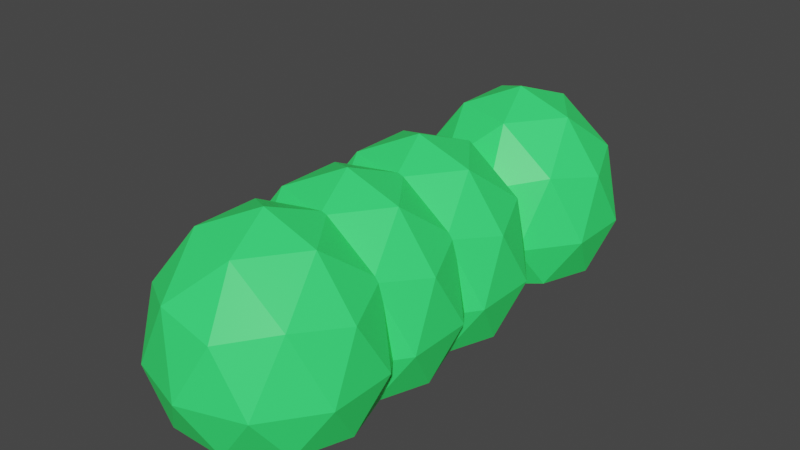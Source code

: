 # Source: Bush.blend  (saved by Blender 2.81.16; exported with 4.5.12 LTS)
import bpy
from mathutils import Matrix  # noqa: F401  (used for matrix-valued properties, if any)

bpy.ops.wm.read_factory_settings(use_empty=True)
scene = bpy.context.scene
scene.name = 'Scene'

# ---- collections
col_collection = bpy.data.collections.new('Collection'); scene.collection.children.link(col_collection)

# ---- materials (node trees are filled in below, after node groups)
mat_material_001 = bpy.data.materials.new('Material.001')
mat_material_001.use_transparent_shadow = False

# ---- material node trees
mat_material_001.use_nodes = True; mat_material_001.node_tree.nodes.clear()
_N = mat_material_001.node_tree.nodes; _L = mat_material_001.node_tree.links
n0 = _N.new('ShaderNodeOutputMaterial'); n0.name = 'Material Output'; n0.location = (300, 300)
n1 = _N.new('ShaderNodeBsdfPrincipled'); n1.name = 'Principled BSDF'; n1.location = (10, 300)
n1.distribution = 'GGX'
n1.subsurface_method = 'BURLEY'
n1.inputs[0].default_value = (0.04178, 1.0, 0.1751, 1.0)
n1.inputs[3].default_value = 1.45
n1.inputs[27].default_value = (0.0, 0.0, 0.0, 1.0)
n1.inputs[28].default_value = 1.0
_L.new(n1.outputs[0], n0.inputs[0])
n0.is_active_output = True

# ---- world
world_world = bpy.data.worlds.new('World'); scene.world = world_world
world_world.use_nodes = True; world_world.node_tree.nodes.clear()
_N = world_world.node_tree.nodes; _L = world_world.node_tree.links
n0 = _N.new('ShaderNodeOutputWorld'); n0.name = 'World Output'; n0.location = (300, 300)
n1 = _N.new('ShaderNodeBackground'); n1.name = 'Background'; n1.location = (10, 300)
n1.inputs[0].default_value = (0.05088, 0.05088, 0.05088, 1.0)
_L.new(n1.outputs[0], n0.inputs[0])
n0.is_active_output = True
world_world.color = (0.05088, 0.05088, 0.05088)
world_world.use_sun_shadow = False
world_world.sun_shadow_jitter_overblur = 0.0

# ---- meshes
me_icosphere_004 = bpy.data.meshes.new('Icosphere.004')
me_icosphere_004.from_pydata([(0.6933, -0.5037, 0.00927), (-0.2648, -0.8151, 0.009269), (-0.857, 0.0, 0.009272), (-0.2648, 0.8151, 0.009269), (0.6933, 0.5037, 0.00927), (0.2764, -0.8506, 0.8115), (-0.7236, -0.5257, 0.8115), (-0.7236, 0.5257, 0.8115), (0.2764, 0.8506, 0.8115), (0.8944, 0.0, 0.8115), (0.0, 0.0, 1.364), (0.2608, -0.8027, -0.01036), (0.844, 0.0, -0.01036), (-0.6828, -0.4961, -0.01036), (-0.6828, 0.4961, -0.01036), (0.2608, 0.8027, -0.01036), (0.9511, -0.309, 0.3643), (0.9511, 0.309, 0.3643), (0.0, -1.0, 0.3643), (0.5878, -0.809, 0.3643), (-0.9511, -0.309, 0.3643), (-0.5878, -0.809, 0.3643), (-0.5878, 0.809, 0.3643), (-0.9511, 0.309, 0.3643), (0.5878, 0.809, 0.3643), (0.0, 1.0, 0.3643), (0.6882, -0.5, 0.89), (-0.2629, -0.809, 0.8901), (-0.8506, 0.0, 0.89), (-0.2629, 0.809, 0.8901), (0.6882, 0.5, 0.89), (0.1625, -0.5, 1.215), (0.5257, 0.0, 1.215), (-0.4253, -0.309, 1.215), (-0.4253, 0.309, 1.215), (0.1625, 0.5, 1.215), (2.255, -2.72, 0.01633), (0.5666, -3.269, 0.01633), (-0.4766, -1.833, 0.01633), (0.5666, -0.397, 0.01633), (2.255, -0.9455, 0.01633), (1.52, -3.331, 1.43), (-0.2416, -2.759, 1.43), (-0.2416, -0.9068, 1.43), (1.52, -0.3344, 1.43), (2.609, -1.833, 1.43), (1.033, -1.833, 2.403), (1.493, -3.247, -0.01825), (2.52, -1.833, -0.01825), (-0.1697, -2.707, -0.01825), (-0.1697, -0.959, -0.01825), (1.493, -0.4189, -0.01825), (2.709, -2.377, 0.6418), (2.709, -1.289, 0.6418), (1.033, -3.595, 0.6418), (2.069, -3.258, 0.6418), (-0.6423, -2.377, 0.6418), (-0.002325, -3.258, 0.6418), (-0.002325, -0.4077, 0.6418), (-0.6423, -1.289, 0.6418), (2.069, -0.4077, 0.6418), (1.033, -0.07126, 0.6418), (2.246, -2.714, 1.568), (0.5701, -3.258, 1.568), (-0.4654, -1.833, 1.568), (0.5701, -0.4077, 1.568), (2.246, -0.9521, 1.568), (1.319, -2.714, 2.14), (1.959, -1.833, 2.14), (0.2839, -2.377, 2.14), (0.2839, -1.289, 2.14), (1.319, -0.9521, 2.14), (2.255, -5.896, 0.01633), (0.5666, -6.444, 0.01633), (-0.4766, -5.008, 0.01633), (0.5666, -3.572, 0.01633), (2.255, -4.121, 0.01633), (1.52, -6.507, 1.43), (-0.2416, -5.934, 1.43), (-0.2416, -4.082, 1.43), (1.52, -3.51, 1.43), (2.609, -5.008, 1.43), (1.033, -5.008, 2.403), (1.493, -6.422, -0.01825), (2.52, -5.008, -0.01825), (-0.1697, -5.882, -0.01825), (-0.1697, -4.134, -0.01825), (1.493, -3.594, -0.01825), (2.709, -5.553, 0.6418), (2.709, -4.464, 0.6418), (1.033, -6.77, 0.6418), (2.069, -6.433, 0.6418), (-0.6423, -5.553, 0.6418), (-0.002325, -6.433, 0.6418), (-0.002325, -3.583, 0.6418), (-0.6423, -4.464, 0.6418), (2.069, -3.583, 0.6418), (1.033, -3.247, 0.6418), (2.246, -5.889, 1.568), (0.5701, -6.433, 1.568), (-0.4654, -5.008, 1.568), (0.5701, -3.583, 1.568), (2.246, -4.127, 1.568), (1.319, -5.889, 2.14), (1.959, -5.008, 2.14), (0.2839, -5.553, 2.14), (0.2839, -4.464, 2.14), (1.319, -4.127, 2.14), (2.255, -4.298, 0.01633), (0.5666, -4.847, 0.01633), (-0.4766, -3.411, 0.01633), (0.5666, -1.975, 0.01633), (2.255, -2.524, 0.01633), (1.52, -4.91, 1.43), (-0.2416, -4.337, 1.43), (-0.2416, -2.485, 1.43), (1.52, -1.912, 1.43), (2.609, -3.411, 1.43), (1.033, -3.411, 2.403), (1.493, -4.825, -0.01825), (2.52, -3.411, -0.01825), (-0.1697, -4.285, -0.01825), (-0.1697, -2.537, -0.01825), (1.493, -1.997, -0.01825), (2.709, -3.955, 0.6418), (2.709, -2.867, 0.6418), (1.033, -5.173, 0.6418), (2.069, -4.836, 0.6418), (-0.6423, -3.955, 0.6418), (-0.002325, -4.836, 0.6418), (-0.002325, -1.986, 0.6418), (-0.6423, -2.867, 0.6418), (2.069, -1.986, 0.6418), (1.033, -1.649, 0.6418), (2.246, -4.292, 1.568), (0.5701, -4.836, 1.568), (-0.4654, -3.411, 1.568), (0.5701, -1.986, 1.568), (2.246, -2.53, 1.568), (1.319, -4.292, 2.14), (1.959, -3.411, 2.14), (0.2839, -3.955, 2.14), (0.2839, -2.867, 2.14), (1.319, -2.53, 2.14), (2.255, -0.05669, 0.01633), (0.5666, -0.6052, 0.01633), (-0.4766, 0.8307, 0.01633), (0.5666, 2.267, 0.01633), (2.255, 1.718, 0.01633), (1.52, -0.6678, 1.43), (-0.2416, -0.09542, 1.43), (-0.2416, 1.757, 1.43), (1.52, 2.329, 1.43), (2.609, 0.8307, 1.43), (1.033, 0.8307, 2.403), (1.493, -0.5833, -0.01825), (2.52, 0.8307, -0.01825), (-0.1697, -0.0432, -0.01825), (-0.1697, 1.705, -0.01825), (1.493, 2.245, -0.01825), (2.709, 0.2864, 0.6418), (2.709, 1.375, 0.6418), (1.033, -0.9309, 0.6418), (2.069, -0.5945, 0.6418), (-0.6423, 0.2864, 0.6418), (-0.002325, -0.5945, 0.6418), (-0.002325, 2.256, 0.6418), (-0.6423, 1.375, 0.6418), (2.069, 2.256, 0.6418), (1.033, 2.592, 0.6418), (2.246, -0.05009, 1.568), (0.5701, -0.5945, 1.568), (-0.4654, 0.8307, 1.568), (0.5701, 2.256, 1.568), (2.246, 1.712, 1.568), (1.319, -0.05009, 2.14), (1.959, 0.8307, 2.14), (0.2839, 0.2864, 2.14), (0.2839, 1.375, 2.14), (1.319, 1.712, 2.14)], [], [(0, 12, 16), (1, 11, 18), (2, 13, 20), (3, 14, 22), (4, 15, 24), (0, 16, 19), (1, 18, 21), (2, 20, 23), (3, 22, 25), (4, 24, 17), (5, 26, 31), (6, 27, 33), (7, 28, 34), (8, 29, 35), (9, 30, 32), (32, 35, 10), (32, 30, 35), (30, 8, 35), (35, 34, 10), (35, 29, 34), (29, 7, 34), (34, 33, 10), (34, 28, 33), (28, 6, 33), (33, 31, 10), (33, 27, 31), (27, 5, 31), (31, 32, 10), (31, 26, 32), (26, 9, 32), (17, 30, 9), (17, 24, 30), (24, 8, 30), (25, 29, 8), (25, 22, 29), (22, 7, 29), (23, 28, 7), (23, 20, 28), (20, 6, 28), (21, 27, 6), (21, 18, 27), (18, 5, 27), (19, 26, 5), (19, 16, 26), (16, 9, 26), (24, 25, 8), (24, 15, 25), (15, 3, 25), (22, 23, 7), (22, 14, 23), (14, 2, 23), (20, 21, 6), (20, 13, 21), (13, 1, 21), (18, 19, 5), (18, 11, 19), (11, 0, 19), (16, 17, 9), (16, 12, 17), (12, 4, 17), (14, 3, 15, 4, 12, 0, 11, 1, 13, 2), (36, 48, 52), (37, 47, 54), (38, 49, 56), (39, 50, 58), (40, 51, 60), (36, 52, 55), (37, 54, 57), (38, 56, 59), (39, 58, 61), (40, 60, 53), (41, 62, 67), (42, 63, 69), (43, 64, 70), (44, 65, 71), (45, 66, 68), (68, 71, 46), (68, 66, 71), (66, 44, 71), (71, 70, 46), (71, 65, 70), (65, 43, 70), (70, 69, 46), (70, 64, 69), (64, 42, 69), (69, 67, 46), (69, 63, 67), (63, 41, 67), (67, 68, 46), (67, 62, 68), (62, 45, 68), (53, 66, 45), (53, 60, 66), (60, 44, 66), (61, 65, 44), (61, 58, 65), (58, 43, 65), (59, 64, 43), (59, 56, 64), (56, 42, 64), (57, 63, 42), (57, 54, 63), (54, 41, 63), (55, 62, 41), (55, 52, 62), (52, 45, 62), (60, 61, 44), (60, 51, 61), (51, 39, 61), (58, 59, 43), (58, 50, 59), (50, 38, 59), (56, 57, 42), (56, 49, 57), (49, 37, 57), (54, 55, 41), (54, 47, 55), (47, 36, 55), (52, 53, 45), (52, 48, 53), (48, 40, 53), (50, 39, 51, 40, 48, 36, 47, 37, 49, 38), (72, 84, 88), (73, 83, 90), (74, 85, 92), (75, 86, 94), (76, 87, 96), (72, 88, 91), (73, 90, 93), (74, 92, 95), (75, 94, 97), (76, 96, 89), (77, 98, 103), (78, 99, 105), (79, 100, 106), (80, 101, 107), (81, 102, 104), (104, 107, 82), (104, 102, 107), (102, 80, 107), (107, 106, 82), (107, 101, 106), (101, 79, 106), (106, 105, 82), (106, 100, 105), (100, 78, 105), (105, 103, 82), (105, 99, 103), (99, 77, 103), (103, 104, 82), (103, 98, 104), (98, 81, 104), (89, 102, 81), (89, 96, 102), (96, 80, 102), (97, 101, 80), (97, 94, 101), (94, 79, 101), (95, 100, 79), (95, 92, 100), (92, 78, 100), (93, 99, 78), (93, 90, 99), (90, 77, 99), (91, 98, 77), (91, 88, 98), (88, 81, 98), (96, 97, 80), (96, 87, 97), (87, 75, 97), (94, 95, 79), (94, 86, 95), (86, 74, 95), (92, 93, 78), (92, 85, 93), (85, 73, 93), (90, 91, 77), (90, 83, 91), (83, 72, 91), (88, 89, 81), (88, 84, 89), (84, 76, 89), (86, 75, 87, 76, 84, 72, 83, 73, 85, 74), (108, 120, 124), (109, 119, 126), (110, 121, 128), (111, 122, 130), (112, 123, 132), (108, 124, 127), (109, 126, 129), (110, 128, 131), (111, 130, 133), (112, 132, 125), (113, 134, 139), (114, 135, 141), (115, 136, 142), (116, 137, 143), (117, 138, 140), (140, 143, 118), (140, 138, 143), (138, 116, 143), (143, 142, 118), (143, 137, 142), (137, 115, 142), (142, 141, 118), (142, 136, 141), (136, 114, 141), (141, 139, 118), (141, 135, 139), (135, 113, 139), (139, 140, 118), (139, 134, 140), (134, 117, 140), (125, 138, 117), (125, 132, 138), (132, 116, 138), (133, 137, 116), (133, 130, 137), (130, 115, 137), (131, 136, 115), (131, 128, 136), (128, 114, 136), (129, 135, 114), (129, 126, 135), (126, 113, 135), (127, 134, 113), (127, 124, 134), (124, 117, 134), (132, 133, 116), (132, 123, 133), (123, 111, 133), (130, 131, 115), (130, 122, 131), (122, 110, 131), (128, 129, 114), (128, 121, 129), (121, 109, 129), (126, 127, 113), (126, 119, 127), (119, 108, 127), (124, 125, 117), (124, 120, 125), (120, 112, 125), (122, 111, 123, 112, 120, 108, 119, 109, 121, 110), (144, 156, 160), (145, 155, 162), (146, 157, 164), (147, 158, 166), (148, 159, 168), (144, 160, 163), (145, 162, 165), (146, 164, 167), (147, 166, 169), (148, 168, 161), (149, 170, 175), (150, 171, 177), (151, 172, 178), (152, 173, 179), (153, 174, 176), (176, 179, 154), (176, 174, 179), (174, 152, 179), (179, 178, 154), (179, 173, 178), (173, 151, 178), (178, 177, 154), (178, 172, 177), (172, 150, 177), (177, 175, 154), (177, 171, 175), (171, 149, 175), (175, 176, 154), (175, 170, 176), (170, 153, 176), (161, 174, 153), (161, 168, 174), (168, 152, 174), (169, 173, 152), (169, 166, 173), (166, 151, 173), (167, 172, 151), (167, 164, 172), (164, 150, 172), (165, 171, 150), (165, 162, 171), (162, 149, 171), (163, 170, 149), (163, 160, 170), (160, 153, 170), (168, 169, 152), (168, 159, 169), (159, 147, 169), (166, 167, 151), (166, 158, 167), (158, 146, 167), (164, 165, 150), (164, 157, 165), (157, 145, 165), (162, 163, 149), (162, 155, 163), (155, 144, 163), (160, 161, 153), (160, 156, 161), (156, 148, 161), (158, 147, 159, 148, 156, 144, 155, 145, 157, 146)])
_uv = me_icosphere_004.uv_layers.new(name='UVMap')
_uv.uv.foreach_set('vector', [0.7273, 0.1575, 0.6364, 0.1575, 0.6818, 0.2362, 0.9091, 0.1575, 0.8182, 0.1575, 0.8636, 0.2362, 0.1818, 0.1575, 0.09091, 0.1575, 0.1364, 0.2362, 0.3636, 0.1575, 0.2727, 0.1575, 0.3182, 0.2362, 0.5455, 0.1575, 0.4545, 0.1575, 0.5, 0.2362, 0.7273, 0.1575, 0.6818, 0.2362, 0.7727, 0.2362, 0.9091, 0.1575, 0.8636, 0.2362, 0.9545, 0.2362, 0.1818, 0.1575, 0.1364, 0.2362, 0.2273, 0.2362, 0.3636, 0.1575, 0.3182, 0.2362, 0.4091, 0.2362, 0.5455, 0.1575, 0.5, 0.2362, 0.5909, 0.2362, 0.8182, 0.3149, 0.7273, 0.3149, 0.7727, 0.3937, 1.0, 0.3149, 0.9091, 0.3149, 0.9545, 0.3937, 0.2727, 0.3149, 0.1818, 0.3149, 0.2273, 0.3937, 0.4545, 0.3149, 0.3636, 0.3149, 0.4091, 0.3937, 0.6364, 0.3149, 0.5455, 0.3149, 0.5909, 0.3937, 0.5909, 0.3937, 0.5, 0.3937, 0.5455, 0.4724, 0.5909, 0.3937, 0.5455, 0.3149, 0.5, 0.3937, 0.5455, 0.3149, 0.4545, 0.3149, 0.5, 0.3937, 0.4091, 0.3937, 0.3182, 0.3937, 0.3636, 0.4724, 0.4091, 0.3937, 0.3636, 0.3149, 0.3182, 0.3937, 0.3636, 0.3149, 0.2727, 0.3149, 0.3182, 0.3937, 0.2273, 0.3937, 0.1364, 0.3937, 0.1818, 0.4724, 0.2273, 0.3937, 0.1818, 0.3149, 0.1364, 0.3937, 0.1818, 0.3149, 0.09091, 0.3149, 0.1364, 0.3937, 0.9545, 0.3937, 0.8636, 0.3937, 0.9091, 0.4724, 0.9545, 0.3937, 0.9091, 0.3149, 0.8636, 0.3937, 0.9091, 0.3149, 0.8182, 0.3149, 0.8636, 0.3937, 0.7727, 0.3937, 0.6818, 0.3937, 0.7273, 0.4724, 0.7727, 0.3937, 0.7273, 0.3149, 0.6818, 0.3937, 0.7273, 0.3149, 0.6364, 0.3149, 0.6818, 0.3937, 0.5909, 0.2362, 0.5455, 0.3149, 0.6364, 0.3149, 0.5909, 0.2362, 0.5, 0.2362, 0.5455, 0.3149, 0.5, 0.2362, 0.4545, 0.3149, 0.5455, 0.3149, 0.4091, 0.2362, 0.3636, 0.3149, 0.4545, 0.3149, 0.4091, 0.2362, 0.3182, 0.2362, 0.3636, 0.3149, 0.3182, 0.2362, 0.2727, 0.3149, 0.3636, 0.3149, 0.2273, 0.2362, 0.1818, 0.3149, 0.2727, 0.3149, 0.2273, 0.2362, 0.1364, 0.2362, 0.1818, 0.3149, 0.1364, 0.2362, 0.09091, 0.3149, 0.1818, 0.3149, 0.9545, 0.2362, 0.9091, 0.3149, 1.0, 0.3149, 0.9545, 0.2362, 0.8636, 0.2362, 0.9091, 0.3149, 0.8636, 0.2362, 0.8182, 0.3149, 0.9091, 0.3149, 0.7727, 0.2362, 0.7273, 0.3149, 0.8182, 0.3149, 0.7727, 0.2362, 0.6818, 0.2362, 0.7273, 0.3149, 0.6818, 0.2362, 0.6364, 0.3149, 0.7273, 0.3149, 0.5, 0.2362, 0.4091, 0.2362, 0.4545, 0.3149, 0.5, 0.2362, 0.4545, 0.1575, 0.4091, 0.2362, 0.4545, 0.1575, 0.3636, 0.1575, 0.4091, 0.2362, 0.3182, 0.2362, 0.2273, 0.2362, 0.2727, 0.3149, 0.3182, 0.2362, 0.2727, 0.1575, 0.2273, 0.2362, 0.2727, 0.1575, 0.1818, 0.1575, 0.2273, 0.2362, 0.1364, 0.2362, 0.04545, 0.2362, 0.09091, 0.3149, 0.1364, 0.2362, 0.09091, 0.1575, 0.04545, 0.2362, 0.09091, 0.1575, 0.0, 0.1575, 0.04545, 0.2362, 0.8636, 0.2362, 0.7727, 0.2362, 0.8182, 0.3149, 0.8636, 0.2362, 0.8182, 0.1575, 0.7727, 0.2362, 0.8182, 0.1575, 0.7273, 0.1575, 0.7727, 0.2362, 0.6818, 0.2362, 0.5909, 0.2362, 0.6364, 0.3149, 0.6818, 0.2362, 0.6364, 0.1575, 0.5909, 0.2362, 0.6364, 0.1575, 0.5455, 0.1575, 0.5909, 0.2362, 0.2727, 0.1575, 0.3636, 0.1575, 0.4545, 0.1575, 0.5455, 0.1575, 0.6364, 0.1575, 0.7273, 0.1575, 0.8182, 0.1575, 0.0, 0.1575, 0.09091, 0.1575, 0.1818, 0.1575, 0.7273, 0.1575, 0.6364, 0.1575, 0.6818, 0.2362, 0.9091, 0.1575, 0.8182, 0.1575, 0.8636, 0.2362, 0.1818, 0.1575, 0.09091, 0.1575, 0.1364, 0.2362, 0.3636, 0.1575, 0.2727, 0.1575, 0.3182, 0.2362, 0.5455, 0.1575, 0.4545, 0.1575, 0.5, 0.2362, 0.7273, 0.1575, 0.6818, 0.2362, 0.7727, 0.2362, 0.9091, 0.1575, 0.8636, 0.2362, 0.9545, 0.2362, 0.1818, 0.1575, 0.1364, 0.2362, 0.2273, 0.2362, 0.3636, 0.1575, 0.3182, 0.2362, 0.4091, 0.2362, 0.5455, 0.1575, 0.5, 0.2362, 0.5909, 0.2362, 0.8182, 0.3149, 0.7273, 0.3149, 0.7727, 0.3937, 1.0, 0.3149, 0.9091, 0.3149, 0.9545, 0.3937, 0.2727, 0.3149, 0.1818, 0.3149, 0.2273, 0.3937, 0.4545, 0.3149, 0.3636, 0.3149, 0.4091, 0.3937, 0.6364, 0.3149, 0.5455, 0.3149, 0.5909, 0.3937, 0.5909, 0.3937, 0.5, 0.3937, 0.5455, 0.4724, 0.5909, 0.3937, 0.5455, 0.3149, 0.5, 0.3937, 0.5455, 0.3149, 0.4545, 0.3149, 0.5, 0.3937, 0.4091, 0.3937, 0.3182, 0.3937, 0.3636, 0.4724, 0.4091, 0.3937, 0.3636, 0.3149, 0.3182, 0.3937, 0.3636, 0.3149, 0.2727, 0.3149, 0.3182, 0.3937, 0.2273, 0.3937, 0.1364, 0.3937, 0.1818, 0.4724, 0.2273, 0.3937, 0.1818, 0.3149, 0.1364, 0.3937, 0.1818, 0.3149, 0.09091, 0.3149, 0.1364, 0.3937, 0.9545, 0.3937, 0.8636, 0.3937, 0.9091, 0.4724, 0.9545, 0.3937, 0.9091, 0.3149, 0.8636, 0.3937, 0.9091, 0.3149, 0.8182, 0.3149, 0.8636, 0.3937, 0.7727, 0.3937, 0.6818, 0.3937, 0.7273, 0.4724, 0.7727, 0.3937, 0.7273, 0.3149, 0.6818, 0.3937, 0.7273, 0.3149, 0.6364, 0.3149, 0.6818, 0.3937, 0.5909, 0.2362, 0.5455, 0.3149, 0.6364, 0.3149, 0.5909, 0.2362, 0.5, 0.2362, 0.5455, 0.3149, 0.5, 0.2362, 0.4545, 0.3149, 0.5455, 0.3149, 0.4091, 0.2362, 0.3636, 0.3149, 0.4545, 0.3149, 0.4091, 0.2362, 0.3182, 0.2362, 0.3636, 0.3149, 0.3182, 0.2362, 0.2727, 0.3149, 0.3636, 0.3149, 0.2273, 0.2362, 0.1818, 0.3149, 0.2727, 0.3149, 0.2273, 0.2362, 0.1364, 0.2362, 0.1818, 0.3149, 0.1364, 0.2362, 0.09091, 0.3149, 0.1818, 0.3149, 0.9545, 0.2362, 0.9091, 0.3149, 1.0, 0.3149, 0.9545, 0.2362, 0.8636, 0.2362, 0.9091, 0.3149, 0.8636, 0.2362, 0.8182, 0.3149, 0.9091, 0.3149, 0.7727, 0.2362, 0.7273, 0.3149, 0.8182, 0.3149, 0.7727, 0.2362, 0.6818, 0.2362, 0.7273, 0.3149, 0.6818, 0.2362, 0.6364, 0.3149, 0.7273, 0.3149, 0.5, 0.2362, 0.4091, 0.2362, 0.4545, 0.3149, 0.5, 0.2362, 0.4545, 0.1575, 0.4091, 0.2362, 0.4545, 0.1575, 0.3636, 0.1575, 0.4091, 0.2362, 0.3182, 0.2362, 0.2273, 0.2362, 0.2727, 0.3149, 0.3182, 0.2362, 0.2727, 0.1575, 0.2273, 0.2362, 0.2727, 0.1575, 0.1818, 0.1575, 0.2273, 0.2362, 0.1364, 0.2362, 0.04545, 0.2362, 0.09091, 0.3149, 0.1364, 0.2362, 0.09091, 0.1575, 0.04545, 0.2362, 0.09091, 0.1575, 0.0, 0.1575, 0.04545, 0.2362, 0.8636, 0.2362, 0.7727, 0.2362, 0.8182, 0.3149, 0.8636, 0.2362, 0.8182, 0.1575, 0.7727, 0.2362, 0.8182, 0.1575, 0.7273, 0.1575, 0.7727, 0.2362, 0.6818, 0.2362, 0.5909, 0.2362, 0.6364, 0.3149, 0.6818, 0.2362, 0.6364, 0.1575, 0.5909, 0.2362, 0.6364, 0.1575, 0.5455, 0.1575, 0.5909, 0.2362, 0.2727, 0.1575, 0.3636, 0.1575, 0.4545, 0.1575, 0.5455, 0.1575, 0.6364, 0.1575, 0.7273, 0.1575, 0.8182, 0.1575, 0.0, 0.1575, 0.09091, 0.1575, 0.1818, 0.1575, 0.7273, 0.1575, 0.6364, 0.1575, 0.6818, 0.2362, 0.9091, 0.1575, 0.8182, 0.1575, 0.8636, 0.2362, 0.1818, 0.1575, 0.09091, 0.1575, 0.1364, 0.2362, 0.3636, 0.1575, 0.2727, 0.1575, 0.3182, 0.2362, 0.5455, 0.1575, 0.4545, 0.1575, 0.5, 0.2362, 0.7273, 0.1575, 0.6818, 0.2362, 0.7727, 0.2362, 0.9091, 0.1575, 0.8636, 0.2362, 0.9545, 0.2362, 0.1818, 0.1575, 0.1364, 0.2362, 0.2273, 0.2362, 0.3636, 0.1575, 0.3182, 0.2362, 0.4091, 0.2362, 0.5455, 0.1575, 0.5, 0.2362, 0.5909, 0.2362, 0.8182, 0.3149, 0.7273, 0.3149, 0.7727, 0.3937, 1.0, 0.3149, 0.9091, 0.3149, 0.9545, 0.3937, 0.2727, 0.3149, 0.1818, 0.3149, 0.2273, 0.3937, 0.4545, 0.3149, 0.3636, 0.3149, 0.4091, 0.3937, 0.6364, 0.3149, 0.5455, 0.3149, 0.5909, 0.3937, 0.5909, 0.3937, 0.5, 0.3937, 0.5455, 0.4724, 0.5909, 0.3937, 0.5455, 0.3149, 0.5, 0.3937, 0.5455, 0.3149, 0.4545, 0.3149, 0.5, 0.3937, 0.4091, 0.3937, 0.3182, 0.3937, 0.3636, 0.4724, 0.4091, 0.3937, 0.3636, 0.3149, 0.3182, 0.3937, 0.3636, 0.3149, 0.2727, 0.3149, 0.3182, 0.3937, 0.2273, 0.3937, 0.1364, 0.3937, 0.1818, 0.4724, 0.2273, 0.3937, 0.1818, 0.3149, 0.1364, 0.3937, 0.1818, 0.3149, 0.09091, 0.3149, 0.1364, 0.3937, 0.9545, 0.3937, 0.8636, 0.3937, 0.9091, 0.4724, 0.9545, 0.3937, 0.9091, 0.3149, 0.8636, 0.3937, 0.9091, 0.3149, 0.8182, 0.3149, 0.8636, 0.3937, 0.7727, 0.3937, 0.6818, 0.3937, 0.7273, 0.4724, 0.7727, 0.3937, 0.7273, 0.3149, 0.6818, 0.3937, 0.7273, 0.3149, 0.6364, 0.3149, 0.6818, 0.3937, 0.5909, 0.2362, 0.5455, 0.3149, 0.6364, 0.3149, 0.5909, 0.2362, 0.5, 0.2362, 0.5455, 0.3149, 0.5, 0.2362, 0.4545, 0.3149, 0.5455, 0.3149, 0.4091, 0.2362, 0.3636, 0.3149, 0.4545, 0.3149, 0.4091, 0.2362, 0.3182, 0.2362, 0.3636, 0.3149, 0.3182, 0.2362, 0.2727, 0.3149, 0.3636, 0.3149, 0.2273, 0.2362, 0.1818, 0.3149, 0.2727, 0.3149, 0.2273, 0.2362, 0.1364, 0.2362, 0.1818, 0.3149, 0.1364, 0.2362, 0.09091, 0.3149, 0.1818, 0.3149, 0.9545, 0.2362, 0.9091, 0.3149, 1.0, 0.3149, 0.9545, 0.2362, 0.8636, 0.2362, 0.9091, 0.3149, 0.8636, 0.2362, 0.8182, 0.3149, 0.9091, 0.3149, 0.7727, 0.2362, 0.7273, 0.3149, 0.8182, 0.3149, 0.7727, 0.2362, 0.6818, 0.2362, 0.7273, 0.3149, 0.6818, 0.2362, 0.6364, 0.3149, 0.7273, 0.3149, 0.5, 0.2362, 0.4091, 0.2362, 0.4545, 0.3149, 0.5, 0.2362, 0.4545, 0.1575, 0.4091, 0.2362, 0.4545, 0.1575, 0.3636, 0.1575, 0.4091, 0.2362, 0.3182, 0.2362, 0.2273, 0.2362, 0.2727, 0.3149, 0.3182, 0.2362, 0.2727, 0.1575, 0.2273, 0.2362, 0.2727, 0.1575, 0.1818, 0.1575, 0.2273, 0.2362, 0.1364, 0.2362, 0.04545, 0.2362, 0.09091, 0.3149, 0.1364, 0.2362, 0.09091, 0.1575, 0.04545, 0.2362, 0.09091, 0.1575, 0.0, 0.1575, 0.04545, 0.2362, 0.8636, 0.2362, 0.7727, 0.2362, 0.8182, 0.3149, 0.8636, 0.2362, 0.8182, 0.1575, 0.7727, 0.2362, 0.8182, 0.1575, 0.7273, 0.1575, 0.7727, 0.2362, 0.6818, 0.2362, 0.5909, 0.2362, 0.6364, 0.3149, 0.6818, 0.2362, 0.6364, 0.1575, 0.5909, 0.2362, 0.6364, 0.1575, 0.5455, 0.1575, 0.5909, 0.2362, 0.2727, 0.1575, 0.3636, 0.1575, 0.4545, 0.1575, 0.5455, 0.1575, 0.6364, 0.1575, 0.7273, 0.1575, 0.8182, 0.1575, 0.0, 0.1575, 0.09091, 0.1575, 0.1818, 0.1575, 0.7273, 0.1575, 0.6364, 0.1575, 0.6818, 0.2362, 0.9091, 0.1575, 0.8182, 0.1575, 0.8636, 0.2362, 0.1818, 0.1575, 0.09091, 0.1575, 0.1364, 0.2362, 0.3636, 0.1575, 0.2727, 0.1575, 0.3182, 0.2362, 0.5455, 0.1575, 0.4545, 0.1575, 0.5, 0.2362, 0.7273, 0.1575, 0.6818, 0.2362, 0.7727, 0.2362, 0.9091, 0.1575, 0.8636, 0.2362, 0.9545, 0.2362, 0.1818, 0.1575, 0.1364, 0.2362, 0.2273, 0.2362, 0.3636, 0.1575, 0.3182, 0.2362, 0.4091, 0.2362, 0.5455, 0.1575, 0.5, 0.2362, 0.5909, 0.2362, 0.8182, 0.3149, 0.7273, 0.3149, 0.7727, 0.3937, 1.0, 0.3149, 0.9091, 0.3149, 0.9545, 0.3937, 0.2727, 0.3149, 0.1818, 0.3149, 0.2273, 0.3937, 0.4545, 0.3149, 0.3636, 0.3149, 0.4091, 0.3937, 0.6364, 0.3149, 0.5455, 0.3149, 0.5909, 0.3937, 0.5909, 0.3937, 0.5, 0.3937, 0.5455, 0.4724, 0.5909, 0.3937, 0.5455, 0.3149, 0.5, 0.3937, 0.5455, 0.3149, 0.4545, 0.3149, 0.5, 0.3937, 0.4091, 0.3937, 0.3182, 0.3937, 0.3636, 0.4724, 0.4091, 0.3937, 0.3636, 0.3149, 0.3182, 0.3937, 0.3636, 0.3149, 0.2727, 0.3149, 0.3182, 0.3937, 0.2273, 0.3937, 0.1364, 0.3937, 0.1818, 0.4724, 0.2273, 0.3937, 0.1818, 0.3149, 0.1364, 0.3937, 0.1818, 0.3149, 0.09091, 0.3149, 0.1364, 0.3937, 0.9545, 0.3937, 0.8636, 0.3937, 0.9091, 0.4724, 0.9545, 0.3937, 0.9091, 0.3149, 0.8636, 0.3937, 0.9091, 0.3149, 0.8182, 0.3149, 0.8636, 0.3937, 0.7727, 0.3937, 0.6818, 0.3937, 0.7273, 0.4724, 0.7727, 0.3937, 0.7273, 0.3149, 0.6818, 0.3937, 0.7273, 0.3149, 0.6364, 0.3149, 0.6818, 0.3937, 0.5909, 0.2362, 0.5455, 0.3149, 0.6364, 0.3149, 0.5909, 0.2362, 0.5, 0.2362, 0.5455, 0.3149, 0.5, 0.2362, 0.4545, 0.3149, 0.5455, 0.3149, 0.4091, 0.2362, 0.3636, 0.3149, 0.4545, 0.3149, 0.4091, 0.2362, 0.3182, 0.2362, 0.3636, 0.3149, 0.3182, 0.2362, 0.2727, 0.3149, 0.3636, 0.3149, 0.2273, 0.2362, 0.1818, 0.3149, 0.2727, 0.3149, 0.2273, 0.2362, 0.1364, 0.2362, 0.1818, 0.3149, 0.1364, 0.2362, 0.09091, 0.3149, 0.1818, 0.3149, 0.9545, 0.2362, 0.9091, 0.3149, 1.0, 0.3149, 0.9545, 0.2362, 0.8636, 0.2362, 0.9091, 0.3149, 0.8636, 0.2362, 0.8182, 0.3149, 0.9091, 0.3149, 0.7727, 0.2362, 0.7273, 0.3149, 0.8182, 0.3149, 0.7727, 0.2362, 0.6818, 0.2362, 0.7273, 0.3149, 0.6818, 0.2362, 0.6364, 0.3149, 0.7273, 0.3149, 0.5, 0.2362, 0.4091, 0.2362, 0.4545, 0.3149, 0.5, 0.2362, 0.4545, 0.1575, 0.4091, 0.2362, 0.4545, 0.1575, 0.3636, 0.1575, 0.4091, 0.2362, 0.3182, 0.2362, 0.2273, 0.2362, 0.2727, 0.3149, 0.3182, 0.2362, 0.2727, 0.1575, 0.2273, 0.2362, 0.2727, 0.1575, 0.1818, 0.1575, 0.2273, 0.2362, 0.1364, 0.2362, 0.04545, 0.2362, 0.09091, 0.3149, 0.1364, 0.2362, 0.09091, 0.1575, 0.04545, 0.2362, 0.09091, 0.1575, 0.0, 0.1575, 0.04545, 0.2362, 0.8636, 0.2362, 0.7727, 0.2362, 0.8182, 0.3149, 0.8636, 0.2362, 0.8182, 0.1575, 0.7727, 0.2362, 0.8182, 0.1575, 0.7273, 0.1575, 0.7727, 0.2362, 0.6818, 0.2362, 0.5909, 0.2362, 0.6364, 0.3149, 0.6818, 0.2362, 0.6364, 0.1575, 0.5909, 0.2362, 0.6364, 0.1575, 0.5455, 0.1575, 0.5909, 0.2362, 0.2727, 0.1575, 0.3636, 0.1575, 0.4545, 0.1575, 0.5455, 0.1575, 0.6364, 0.1575, 0.7273, 0.1575, 0.8182, 0.1575, 0.0, 0.1575, 0.09091, 0.1575, 0.1818, 0.1575, 0.7273, 0.1575, 0.6364, 0.1575, 0.6818, 0.2362, 0.9091, 0.1575, 0.8182, 0.1575, 0.8636, 0.2362, 0.1818, 0.1575, 0.09091, 0.1575, 0.1364, 0.2362, 0.3636, 0.1575, 0.2727, 0.1575, 0.3182, 0.2362, 0.5455, 0.1575, 0.4545, 0.1575, 0.5, 0.2362, 0.7273, 0.1575, 0.6818, 0.2362, 0.7727, 0.2362, 0.9091, 0.1575, 0.8636, 0.2362, 0.9545, 0.2362, 0.1818, 0.1575, 0.1364, 0.2362, 0.2273, 0.2362, 0.3636, 0.1575, 0.3182, 0.2362, 0.4091, 0.2362, 0.5455, 0.1575, 0.5, 0.2362, 0.5909, 0.2362, 0.8182, 0.3149, 0.7273, 0.3149, 0.7727, 0.3937, 1.0, 0.3149, 0.9091, 0.3149, 0.9545, 0.3937, 0.2727, 0.3149, 0.1818, 0.3149, 0.2273, 0.3937, 0.4545, 0.3149, 0.3636, 0.3149, 0.4091, 0.3937, 0.6364, 0.3149, 0.5455, 0.3149, 0.5909, 0.3937, 0.5909, 0.3937, 0.5, 0.3937, 0.5455, 0.4724, 0.5909, 0.3937, 0.5455, 0.3149, 0.5, 0.3937, 0.5455, 0.3149, 0.4545, 0.3149, 0.5, 0.3937, 0.4091, 0.3937, 0.3182, 0.3937, 0.3636, 0.4724, 0.4091, 0.3937, 0.3636, 0.3149, 0.3182, 0.3937, 0.3636, 0.3149, 0.2727, 0.3149, 0.3182, 0.3937, 0.2273, 0.3937, 0.1364, 0.3937, 0.1818, 0.4724, 0.2273, 0.3937, 0.1818, 0.3149, 0.1364, 0.3937, 0.1818, 0.3149, 0.09091, 0.3149, 0.1364, 0.3937, 0.9545, 0.3937, 0.8636, 0.3937, 0.9091, 0.4724, 0.9545, 0.3937, 0.9091, 0.3149, 0.8636, 0.3937, 0.9091, 0.3149, 0.8182, 0.3149, 0.8636, 0.3937, 0.7727, 0.3937, 0.6818, 0.3937, 0.7273, 0.4724, 0.7727, 0.3937, 0.7273, 0.3149, 0.6818, 0.3937, 0.7273, 0.3149, 0.6364, 0.3149, 0.6818, 0.3937, 0.5909, 0.2362, 0.5455, 0.3149, 0.6364, 0.3149, 0.5909, 0.2362, 0.5, 0.2362, 0.5455, 0.3149, 0.5, 0.2362, 0.4545, 0.3149, 0.5455, 0.3149, 0.4091, 0.2362, 0.3636, 0.3149, 0.4545, 0.3149, 0.4091, 0.2362, 0.3182, 0.2362, 0.3636, 0.3149, 0.3182, 0.2362, 0.2727, 0.3149, 0.3636, 0.3149, 0.2273, 0.2362, 0.1818, 0.3149, 0.2727, 0.3149, 0.2273, 0.2362, 0.1364, 0.2362, 0.1818, 0.3149, 0.1364, 0.2362, 0.09091, 0.3149, 0.1818, 0.3149, 0.9545, 0.2362, 0.9091, 0.3149, 1.0, 0.3149, 0.9545, 0.2362, 0.8636, 0.2362, 0.9091, 0.3149, 0.8636, 0.2362, 0.8182, 0.3149, 0.9091, 0.3149, 0.7727, 0.2362, 0.7273, 0.3149, 0.8182, 0.3149, 0.7727, 0.2362, 0.6818, 0.2362, 0.7273, 0.3149, 0.6818, 0.2362, 0.6364, 0.3149, 0.7273, 0.3149, 0.5, 0.2362, 0.4091, 0.2362, 0.4545, 0.3149, 0.5, 0.2362, 0.4545, 0.1575, 0.4091, 0.2362, 0.4545, 0.1575, 0.3636, 0.1575, 0.4091, 0.2362, 0.3182, 0.2362, 0.2273, 0.2362, 0.2727, 0.3149, 0.3182, 0.2362, 0.2727, 0.1575, 0.2273, 0.2362, 0.2727, 0.1575, 0.1818, 0.1575, 0.2273, 0.2362, 0.1364, 0.2362, 0.04545, 0.2362, 0.09091, 0.3149, 0.1364, 0.2362, 0.09091, 0.1575, 0.04545, 0.2362, 0.09091, 0.1575, 0.0, 0.1575, 0.04545, 0.2362, 0.8636, 0.2362, 0.7727, 0.2362, 0.8182, 0.3149, 0.8636, 0.2362, 0.8182, 0.1575, 0.7727, 0.2362, 0.8182, 0.1575, 0.7273, 0.1575, 0.7727, 0.2362, 0.6818, 0.2362, 0.5909, 0.2362, 0.6364, 0.3149, 0.6818, 0.2362, 0.6364, 0.1575, 0.5909, 0.2362, 0.6364, 0.1575, 0.5455, 0.1575, 0.5909, 0.2362, 0.2727, 0.1575, 0.3636, 0.1575, 0.4545, 0.1575, 0.5455, 0.1575, 0.6364, 0.1575, 0.7273, 0.1575, 0.8182, 0.1575, 0.0, 0.1575, 0.09091, 0.1575, 0.1818, 0.1575])
me_icosphere_004.materials.append(mat_material_001)
me_icosphere_004.use_remesh_fix_poles = True
me_icosphere_004.use_remesh_preserve_attributes = False
me_icosphere_004.use_mirror_vertex_groups = False
me_icosphere_004.update()

# ---- objects
ob_bush = bpy.data.objects.new('Bush', me_icosphere_004)

# ---- transforms, parenting, visibility, modifiers, constraints
ob_bush.location = (-0.5865, 1.04, 0.0)
ob_bush.scale = (0.5676, 0.5676, 0.6894)
ob_bush.lineart.crease_threshold = 0.0

# ---- collection membership
col_collection.objects.link(ob_bush)

# ---- scene / render settings (as saved in the file)
scene.frame_start = 1; scene.frame_end = 250; scene.frame_set(1)
scene.render.engine = 'BLENDER_EEVEE_NEXT'
scene.cycles.use_denoising = False
scene.cycles.samples = 128
scene.cycles.sampling_pattern = 'TABULATED_SOBOL'
scene.cycles.use_adaptive_sampling = False
scene.cycles.use_light_tree = False
scene.view_settings.view_transform = 'Filmic'
bpy.context.view_layer.update()

# ---- added for rendering (the .blend has no active camera and no usable light): camera, sun
cam_auto = bpy.data.cameras.new('AutoCamera')
cam_auto.lens = 50.0
cam_auto.sensor_width = 36.0
cam_auto.clip_end = 1000.0
ob_auto_camera = bpy.data.objects.new('AutoCamera', cam_auto)
scene.collection.objects.link(ob_auto_camera)
ob_auto_camera.location = (5.41311, -6.74611, 5.22282)
ob_auto_camera.rotation_euler = (1.09748, -7.21219e-08, 0.694738)
scene.camera = ob_auto_camera
light_auto_sun = bpy.data.lights.new('AutoSun', 'SUN')
light_auto_sun.energy = 3.0
light_auto_sun.angle = 0.0523599
ob_auto_sun = bpy.data.objects.new('AutoSun', light_auto_sun)
scene.collection.objects.link(ob_auto_sun)
ob_auto_sun.rotation_euler = (0.872665, 0.174533, 0.523599)
bpy.context.view_layer.update()
